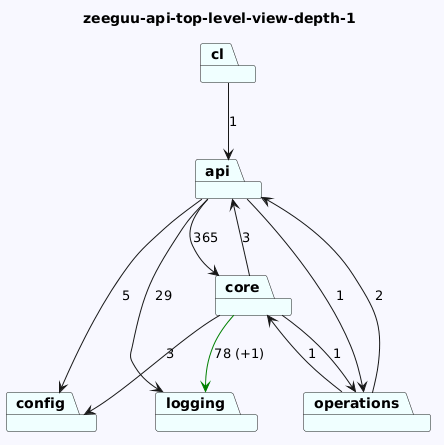

The diagram above was rendered by PlantUML. Its source (embedded in the PNG):
@startuml
skinparam backgroundColor GhostWhite
title zeeguu-api-top-level-view-depth-1
package "config" #Azure
package "cl" #Azure
package "api" #Azure
package "core" #Azure
package "logging" #Azure
package "operations" #Azure

"cl"-->"api"  : 1
"api"-->"config"  : 5
"api"-->"logging"  : 29
"api"-->"core"  : 365
"api"-->"operations"  : 1
"core"-->"logging" #Green : 78 (+1)
"core"-->"api"  : 3
"core"-->"config"  : 3
"core"-->"operations"  : 1

"operations"-->"api"  : 2
"operations"-->"core"  : 1
@enduml